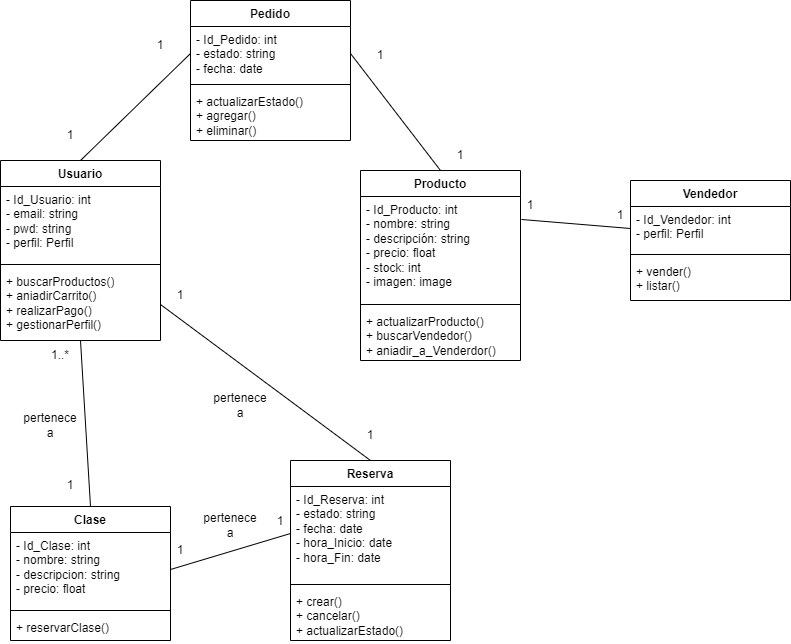

The diagram above was exported from draw.io. Its source (the exported page's mxGraphModel, read from the mxfile embedded in the PNG):
<mxGraphModel dx="2074" dy="1124" grid="1" gridSize="10" guides="1" tooltips="1" connect="1" arrows="1" fold="1" page="1" pageScale="1" pageWidth="827" pageHeight="1169" math="0" shadow="0">
  <root>
    <mxCell id="WIyWlLk6GJQsqaUBKTNV-0" />
    <mxCell id="WIyWlLk6GJQsqaUBKTNV-1" parent="WIyWlLk6GJQsqaUBKTNV-0" />
    <mxCell id="JrSLXbEScCNWvNtW-SJJ-0" value="Usuario" style="swimlane;fontStyle=1;align=center;verticalAlign=top;childLayout=stackLayout;horizontal=1;startSize=26;horizontalStack=0;resizeParent=1;resizeParentMax=0;resizeLast=0;collapsible=1;marginBottom=0;whiteSpace=wrap;html=1;" vertex="1" parent="WIyWlLk6GJQsqaUBKTNV-1">
      <mxGeometry x="20" y="180" width="160" height="180" as="geometry">
        <mxRectangle x="130" y="70" width="90" height="30" as="alternateBounds" />
      </mxGeometry>
    </mxCell>
    <mxCell id="JrSLXbEScCNWvNtW-SJJ-1" value="- Id_Usuario: int&lt;br&gt;- email: string&lt;br&gt;- pwd: string&lt;br&gt;- perfil: Perfil" style="text;strokeColor=none;fillColor=none;align=left;verticalAlign=top;spacingLeft=4;spacingRight=4;overflow=hidden;rotatable=0;points=[[0,0.5],[1,0.5]];portConstraint=eastwest;whiteSpace=wrap;html=1;" vertex="1" parent="JrSLXbEScCNWvNtW-SJJ-0">
      <mxGeometry y="26" width="160" height="74" as="geometry" />
    </mxCell>
    <mxCell id="JrSLXbEScCNWvNtW-SJJ-2" value="" style="line;strokeWidth=1;fillColor=none;align=left;verticalAlign=middle;spacingTop=-1;spacingLeft=3;spacingRight=3;rotatable=0;labelPosition=right;points=[];portConstraint=eastwest;strokeColor=inherit;" vertex="1" parent="JrSLXbEScCNWvNtW-SJJ-0">
      <mxGeometry y="100" width="160" height="8" as="geometry" />
    </mxCell>
    <mxCell id="JrSLXbEScCNWvNtW-SJJ-3" value="+ buscarProductos()&lt;br&gt;+ aniadirCarrito()&lt;br&gt;+ realizarPago()&lt;br&gt;+ gestionarPerfil()" style="text;strokeColor=none;fillColor=none;align=left;verticalAlign=top;spacingLeft=4;spacingRight=4;overflow=hidden;rotatable=0;points=[[0,0.5],[1,0.5]];portConstraint=eastwest;whiteSpace=wrap;html=1;" vertex="1" parent="JrSLXbEScCNWvNtW-SJJ-0">
      <mxGeometry y="108" width="160" height="72" as="geometry" />
    </mxCell>
    <mxCell id="JrSLXbEScCNWvNtW-SJJ-8" value="Pedido" style="swimlane;fontStyle=1;align=center;verticalAlign=top;childLayout=stackLayout;horizontal=1;startSize=26;horizontalStack=0;resizeParent=1;resizeParentMax=0;resizeLast=0;collapsible=1;marginBottom=0;whiteSpace=wrap;html=1;" vertex="1" parent="WIyWlLk6GJQsqaUBKTNV-1">
      <mxGeometry x="210" y="20" width="160" height="140" as="geometry">
        <mxRectangle x="120" y="320" width="80" height="30" as="alternateBounds" />
      </mxGeometry>
    </mxCell>
    <mxCell id="JrSLXbEScCNWvNtW-SJJ-9" value="- Id_Pedido: int&lt;br&gt;- estado: string&lt;br&gt;- fecha: date" style="text;strokeColor=none;fillColor=none;align=left;verticalAlign=top;spacingLeft=4;spacingRight=4;overflow=hidden;rotatable=0;points=[[0,0.5],[1,0.5]];portConstraint=eastwest;whiteSpace=wrap;html=1;" vertex="1" parent="JrSLXbEScCNWvNtW-SJJ-8">
      <mxGeometry y="26" width="160" height="54" as="geometry" />
    </mxCell>
    <mxCell id="JrSLXbEScCNWvNtW-SJJ-10" value="" style="line;strokeWidth=1;fillColor=none;align=left;verticalAlign=middle;spacingTop=-1;spacingLeft=3;spacingRight=3;rotatable=0;labelPosition=right;points=[];portConstraint=eastwest;strokeColor=inherit;" vertex="1" parent="JrSLXbEScCNWvNtW-SJJ-8">
      <mxGeometry y="80" width="160" height="8" as="geometry" />
    </mxCell>
    <mxCell id="JrSLXbEScCNWvNtW-SJJ-11" value="+ actualizarEstado()&lt;br&gt;+ agregar()&lt;br&gt;+ eliminar()" style="text;strokeColor=none;fillColor=none;align=left;verticalAlign=top;spacingLeft=4;spacingRight=4;overflow=hidden;rotatable=0;points=[[0,0.5],[1,0.5]];portConstraint=eastwest;whiteSpace=wrap;html=1;" vertex="1" parent="JrSLXbEScCNWvNtW-SJJ-8">
      <mxGeometry y="88" width="160" height="52" as="geometry" />
    </mxCell>
    <mxCell id="JrSLXbEScCNWvNtW-SJJ-12" value="Clase" style="swimlane;fontStyle=1;align=center;verticalAlign=top;childLayout=stackLayout;horizontal=1;startSize=26;horizontalStack=0;resizeParent=1;resizeParentMax=0;resizeLast=0;collapsible=1;marginBottom=0;whiteSpace=wrap;html=1;" vertex="1" parent="WIyWlLk6GJQsqaUBKTNV-1">
      <mxGeometry x="30" y="526" width="160" height="134" as="geometry">
        <mxRectangle x="30" y="526" width="70" height="30" as="alternateBounds" />
      </mxGeometry>
    </mxCell>
    <mxCell id="JrSLXbEScCNWvNtW-SJJ-13" value="- Id_Clase: int&lt;br&gt;- nombre: string&lt;br&gt;- descripcion: string&lt;br&gt;- precio: float" style="text;strokeColor=none;fillColor=none;align=left;verticalAlign=top;spacingLeft=4;spacingRight=4;overflow=hidden;rotatable=0;points=[[0,0.5],[1,0.5]];portConstraint=eastwest;whiteSpace=wrap;html=1;" vertex="1" parent="JrSLXbEScCNWvNtW-SJJ-12">
      <mxGeometry y="26" width="160" height="74" as="geometry" />
    </mxCell>
    <mxCell id="JrSLXbEScCNWvNtW-SJJ-14" value="" style="line;strokeWidth=1;fillColor=none;align=left;verticalAlign=middle;spacingTop=-1;spacingLeft=3;spacingRight=3;rotatable=0;labelPosition=right;points=[];portConstraint=eastwest;strokeColor=inherit;" vertex="1" parent="JrSLXbEScCNWvNtW-SJJ-12">
      <mxGeometry y="100" width="160" height="8" as="geometry" />
    </mxCell>
    <mxCell id="JrSLXbEScCNWvNtW-SJJ-15" value="+ reservarClase()" style="text;strokeColor=none;fillColor=none;align=left;verticalAlign=top;spacingLeft=4;spacingRight=4;overflow=hidden;rotatable=0;points=[[0,0.5],[1,0.5]];portConstraint=eastwest;whiteSpace=wrap;html=1;" vertex="1" parent="JrSLXbEScCNWvNtW-SJJ-12">
      <mxGeometry y="108" width="160" height="26" as="geometry" />
    </mxCell>
    <mxCell id="JrSLXbEScCNWvNtW-SJJ-16" value="Producto" style="swimlane;fontStyle=1;align=center;verticalAlign=top;childLayout=stackLayout;horizontal=1;startSize=26;horizontalStack=0;resizeParent=1;resizeParentMax=0;resizeLast=0;collapsible=1;marginBottom=0;whiteSpace=wrap;html=1;" vertex="1" parent="WIyWlLk6GJQsqaUBKTNV-1">
      <mxGeometry x="380" y="190" width="160" height="190" as="geometry">
        <mxRectangle x="380" y="70" width="90" height="30" as="alternateBounds" />
      </mxGeometry>
    </mxCell>
    <mxCell id="JrSLXbEScCNWvNtW-SJJ-17" value="- Id_Producto: int&lt;br&gt;- nombre: string&lt;br&gt;- descripción: string&lt;br&gt;- precio: float&lt;br&gt;- stock: int&lt;br&gt;- imagen: image" style="text;strokeColor=none;fillColor=none;align=left;verticalAlign=top;spacingLeft=4;spacingRight=4;overflow=hidden;rotatable=0;points=[[0,0.5],[1,0.5]];portConstraint=eastwest;whiteSpace=wrap;html=1;" vertex="1" parent="JrSLXbEScCNWvNtW-SJJ-16">
      <mxGeometry y="26" width="160" height="104" as="geometry" />
    </mxCell>
    <mxCell id="JrSLXbEScCNWvNtW-SJJ-18" value="" style="line;strokeWidth=1;fillColor=none;align=left;verticalAlign=middle;spacingTop=-1;spacingLeft=3;spacingRight=3;rotatable=0;labelPosition=right;points=[];portConstraint=eastwest;strokeColor=inherit;" vertex="1" parent="JrSLXbEScCNWvNtW-SJJ-16">
      <mxGeometry y="130" width="160" height="8" as="geometry" />
    </mxCell>
    <mxCell id="JrSLXbEScCNWvNtW-SJJ-19" value="+ actualizarProducto()&lt;br&gt;+ buscarVendedor()&lt;br&gt;+ aniadir_a_Venderdor()" style="text;strokeColor=none;fillColor=none;align=left;verticalAlign=top;spacingLeft=4;spacingRight=4;overflow=hidden;rotatable=0;points=[[0,0.5],[1,0.5]];portConstraint=eastwest;whiteSpace=wrap;html=1;" vertex="1" parent="JrSLXbEScCNWvNtW-SJJ-16">
      <mxGeometry y="138" width="160" height="52" as="geometry" />
    </mxCell>
    <mxCell id="JrSLXbEScCNWvNtW-SJJ-20" value="Reserva" style="swimlane;fontStyle=1;align=center;verticalAlign=top;childLayout=stackLayout;horizontal=1;startSize=26;horizontalStack=0;resizeParent=1;resizeParentMax=0;resizeLast=0;collapsible=1;marginBottom=0;whiteSpace=wrap;html=1;" vertex="1" parent="WIyWlLk6GJQsqaUBKTNV-1">
      <mxGeometry x="310" y="480" width="160" height="180" as="geometry">
        <mxRectangle x="220" y="640" width="90" height="30" as="alternateBounds" />
      </mxGeometry>
    </mxCell>
    <mxCell id="JrSLXbEScCNWvNtW-SJJ-21" value="- Id_Reserva: int&lt;br&gt;- estado: string&lt;br&gt;- fecha: date&lt;br&gt;- hora_Inicio: date&lt;br&gt;- hora_Fin: date" style="text;strokeColor=none;fillColor=none;align=left;verticalAlign=top;spacingLeft=4;spacingRight=4;overflow=hidden;rotatable=0;points=[[0,0.5],[1,0.5]];portConstraint=eastwest;whiteSpace=wrap;html=1;" vertex="1" parent="JrSLXbEScCNWvNtW-SJJ-20">
      <mxGeometry y="26" width="160" height="94" as="geometry" />
    </mxCell>
    <mxCell id="JrSLXbEScCNWvNtW-SJJ-22" value="" style="line;strokeWidth=1;fillColor=none;align=left;verticalAlign=middle;spacingTop=-1;spacingLeft=3;spacingRight=3;rotatable=0;labelPosition=right;points=[];portConstraint=eastwest;strokeColor=inherit;" vertex="1" parent="JrSLXbEScCNWvNtW-SJJ-20">
      <mxGeometry y="120" width="160" height="8" as="geometry" />
    </mxCell>
    <mxCell id="JrSLXbEScCNWvNtW-SJJ-23" value="+ crear()&lt;br&gt;+ cancelar()&lt;br&gt;+ actualizarEstado()" style="text;strokeColor=none;fillColor=none;align=left;verticalAlign=top;spacingLeft=4;spacingRight=4;overflow=hidden;rotatable=0;points=[[0,0.5],[1,0.5]];portConstraint=eastwest;whiteSpace=wrap;html=1;" vertex="1" parent="JrSLXbEScCNWvNtW-SJJ-20">
      <mxGeometry y="128" width="160" height="52" as="geometry" />
    </mxCell>
    <mxCell id="JrSLXbEScCNWvNtW-SJJ-24" value="Vendedor" style="swimlane;fontStyle=1;align=center;verticalAlign=top;childLayout=stackLayout;horizontal=1;startSize=26;horizontalStack=0;resizeParent=1;resizeParentMax=0;resizeLast=0;collapsible=1;marginBottom=0;whiteSpace=wrap;html=1;" vertex="1" parent="WIyWlLk6GJQsqaUBKTNV-1">
      <mxGeometry x="650" y="200" width="160" height="120" as="geometry">
        <mxRectangle x="520" y="640" width="100" height="30" as="alternateBounds" />
      </mxGeometry>
    </mxCell>
    <mxCell id="JrSLXbEScCNWvNtW-SJJ-25" value="- Id_Vendedor: int&lt;br&gt;- perfil: Perfil" style="text;strokeColor=none;fillColor=none;align=left;verticalAlign=top;spacingLeft=4;spacingRight=4;overflow=hidden;rotatable=0;points=[[0,0.5],[1,0.5]];portConstraint=eastwest;whiteSpace=wrap;html=1;" vertex="1" parent="JrSLXbEScCNWvNtW-SJJ-24">
      <mxGeometry y="26" width="160" height="44" as="geometry" />
    </mxCell>
    <mxCell id="JrSLXbEScCNWvNtW-SJJ-26" value="" style="line;strokeWidth=1;fillColor=none;align=left;verticalAlign=middle;spacingTop=-1;spacingLeft=3;spacingRight=3;rotatable=0;labelPosition=right;points=[];portConstraint=eastwest;strokeColor=inherit;" vertex="1" parent="JrSLXbEScCNWvNtW-SJJ-24">
      <mxGeometry y="70" width="160" height="8" as="geometry" />
    </mxCell>
    <mxCell id="JrSLXbEScCNWvNtW-SJJ-27" value="+ vender()&lt;br&gt;+ listar()" style="text;strokeColor=none;fillColor=none;align=left;verticalAlign=top;spacingLeft=4;spacingRight=4;overflow=hidden;rotatable=0;points=[[0,0.5],[1,0.5]];portConstraint=eastwest;whiteSpace=wrap;html=1;" vertex="1" parent="JrSLXbEScCNWvNtW-SJJ-24">
      <mxGeometry y="78" width="160" height="42" as="geometry" />
    </mxCell>
    <mxCell id="JrSLXbEScCNWvNtW-SJJ-29" value="" style="endArrow=none;html=1;rounded=0;entryX=0;entryY=0.5;entryDx=0;entryDy=0;exitX=1.006;exitY=0.221;exitDx=0;exitDy=0;exitPerimeter=0;" edge="1" parent="WIyWlLk6GJQsqaUBKTNV-1" source="JrSLXbEScCNWvNtW-SJJ-17" target="JrSLXbEScCNWvNtW-SJJ-25">
      <mxGeometry width="50" height="50" relative="1" as="geometry">
        <mxPoint x="540" y="130" as="sourcePoint" />
        <mxPoint x="590" y="80" as="targetPoint" />
      </mxGeometry>
    </mxCell>
    <mxCell id="JrSLXbEScCNWvNtW-SJJ-30" value="" style="endArrow=none;html=1;rounded=0;entryX=0;entryY=0.5;entryDx=0;entryDy=0;exitX=1;exitY=0.5;exitDx=0;exitDy=0;" edge="1" parent="WIyWlLk6GJQsqaUBKTNV-1" source="JrSLXbEScCNWvNtW-SJJ-13" target="JrSLXbEScCNWvNtW-SJJ-21">
      <mxGeometry width="50" height="50" relative="1" as="geometry">
        <mxPoint x="551" y="129" as="sourcePoint" />
        <mxPoint x="640" y="128" as="targetPoint" />
      </mxGeometry>
    </mxCell>
    <mxCell id="JrSLXbEScCNWvNtW-SJJ-31" value="" style="endArrow=none;html=1;rounded=0;exitX=0.5;exitY=0;exitDx=0;exitDy=0;entryX=1;entryY=0.5;entryDx=0;entryDy=0;" edge="1" parent="WIyWlLk6GJQsqaUBKTNV-1" source="JrSLXbEScCNWvNtW-SJJ-20" target="JrSLXbEScCNWvNtW-SJJ-3">
      <mxGeometry width="50" height="50" relative="1" as="geometry">
        <mxPoint x="80" y="190" as="sourcePoint" />
        <mxPoint x="130" y="140" as="targetPoint" />
      </mxGeometry>
    </mxCell>
    <mxCell id="JrSLXbEScCNWvNtW-SJJ-32" value="" style="endArrow=none;html=1;rounded=0;entryX=0.5;entryY=0;entryDx=0;entryDy=0;exitX=1;exitY=0.5;exitDx=0;exitDy=0;" edge="1" parent="WIyWlLk6GJQsqaUBKTNV-1" source="JrSLXbEScCNWvNtW-SJJ-9" target="JrSLXbEScCNWvNtW-SJJ-16">
      <mxGeometry width="50" height="50" relative="1" as="geometry">
        <mxPoint x="130" y="490" as="sourcePoint" />
        <mxPoint x="180" y="440" as="targetPoint" />
      </mxGeometry>
    </mxCell>
    <mxCell id="JrSLXbEScCNWvNtW-SJJ-33" value="" style="endArrow=none;html=1;rounded=0;entryX=0;entryY=0.5;entryDx=0;entryDy=0;exitX=0.5;exitY=0;exitDx=0;exitDy=0;" edge="1" parent="WIyWlLk6GJQsqaUBKTNV-1" source="JrSLXbEScCNWvNtW-SJJ-0" target="JrSLXbEScCNWvNtW-SJJ-9">
      <mxGeometry width="50" height="50" relative="1" as="geometry">
        <mxPoint x="100" y="160" as="sourcePoint" />
        <mxPoint x="150" y="110" as="targetPoint" />
      </mxGeometry>
    </mxCell>
    <mxCell id="JrSLXbEScCNWvNtW-SJJ-34" value="" style="endArrow=none;html=1;rounded=0;exitX=0.5;exitY=0;exitDx=0;exitDy=0;" edge="1" parent="WIyWlLk6GJQsqaUBKTNV-1" source="JrSLXbEScCNWvNtW-SJJ-12">
      <mxGeometry width="50" height="50" relative="1" as="geometry">
        <mxPoint x="110" y="730" as="sourcePoint" />
        <mxPoint x="100" y="360" as="targetPoint" />
      </mxGeometry>
    </mxCell>
    <mxCell id="JrSLXbEScCNWvNtW-SJJ-35" value="1" style="text;html=1;strokeColor=none;fillColor=none;align=center;verticalAlign=middle;whiteSpace=wrap;rounded=0;" vertex="1" parent="WIyWlLk6GJQsqaUBKTNV-1">
      <mxGeometry x="60" y="490" width="60" height="30" as="geometry" />
    </mxCell>
    <mxCell id="JrSLXbEScCNWvNtW-SJJ-36" value="1..*" style="text;html=1;strokeColor=none;fillColor=none;align=center;verticalAlign=middle;whiteSpace=wrap;rounded=0;" vertex="1" parent="WIyWlLk6GJQsqaUBKTNV-1">
      <mxGeometry x="50" y="360" width="60" height="30" as="geometry" />
    </mxCell>
    <mxCell id="JrSLXbEScCNWvNtW-SJJ-39" value="1" style="text;html=1;strokeColor=none;fillColor=none;align=center;verticalAlign=middle;whiteSpace=wrap;rounded=0;" vertex="1" parent="WIyWlLk6GJQsqaUBKTNV-1">
      <mxGeometry x="60" y="140" width="60" height="30" as="geometry" />
    </mxCell>
    <mxCell id="JrSLXbEScCNWvNtW-SJJ-40" value="1" style="text;html=1;strokeColor=none;fillColor=none;align=center;verticalAlign=middle;whiteSpace=wrap;rounded=0;" vertex="1" parent="WIyWlLk6GJQsqaUBKTNV-1">
      <mxGeometry x="150" y="50" width="60" height="30" as="geometry" />
    </mxCell>
    <mxCell id="JrSLXbEScCNWvNtW-SJJ-41" value="1" style="text;html=1;strokeColor=none;fillColor=none;align=center;verticalAlign=middle;whiteSpace=wrap;rounded=0;" vertex="1" parent="WIyWlLk6GJQsqaUBKTNV-1">
      <mxGeometry x="370" y="60" width="60" height="30" as="geometry" />
    </mxCell>
    <mxCell id="JrSLXbEScCNWvNtW-SJJ-42" value="1" style="text;html=1;strokeColor=none;fillColor=none;align=center;verticalAlign=middle;whiteSpace=wrap;rounded=0;" vertex="1" parent="WIyWlLk6GJQsqaUBKTNV-1">
      <mxGeometry x="450" y="160" width="60" height="30" as="geometry" />
    </mxCell>
    <mxCell id="JrSLXbEScCNWvNtW-SJJ-43" value="1" style="text;html=1;strokeColor=none;fillColor=none;align=center;verticalAlign=middle;whiteSpace=wrap;rounded=0;" vertex="1" parent="WIyWlLk6GJQsqaUBKTNV-1">
      <mxGeometry x="520" y="210" width="60" height="30" as="geometry" />
    </mxCell>
    <mxCell id="JrSLXbEScCNWvNtW-SJJ-44" value="1" style="text;html=1;strokeColor=none;fillColor=none;align=center;verticalAlign=middle;whiteSpace=wrap;rounded=0;" vertex="1" parent="WIyWlLk6GJQsqaUBKTNV-1">
      <mxGeometry x="610" y="220" width="60" height="30" as="geometry" />
    </mxCell>
    <mxCell id="JrSLXbEScCNWvNtW-SJJ-45" value="1" style="text;html=1;strokeColor=none;fillColor=none;align=center;verticalAlign=middle;whiteSpace=wrap;rounded=0;" vertex="1" parent="WIyWlLk6GJQsqaUBKTNV-1">
      <mxGeometry x="360" y="440" width="60" height="30" as="geometry" />
    </mxCell>
    <mxCell id="JrSLXbEScCNWvNtW-SJJ-46" value="1" style="text;html=1;strokeColor=none;fillColor=none;align=center;verticalAlign=middle;whiteSpace=wrap;rounded=0;" vertex="1" parent="WIyWlLk6GJQsqaUBKTNV-1">
      <mxGeometry x="170" y="300" width="60" height="30" as="geometry" />
    </mxCell>
    <mxCell id="JrSLXbEScCNWvNtW-SJJ-47" value="1" style="text;html=1;strokeColor=none;fillColor=none;align=center;verticalAlign=middle;whiteSpace=wrap;rounded=0;" vertex="1" parent="WIyWlLk6GJQsqaUBKTNV-1">
      <mxGeometry x="270" y="526" width="60" height="30" as="geometry" />
    </mxCell>
    <mxCell id="JrSLXbEScCNWvNtW-SJJ-48" value="1" style="text;html=1;strokeColor=none;fillColor=none;align=center;verticalAlign=middle;whiteSpace=wrap;rounded=0;" vertex="1" parent="WIyWlLk6GJQsqaUBKTNV-1">
      <mxGeometry x="170" y="555" width="60" height="30" as="geometry" />
    </mxCell>
    <mxCell id="JrSLXbEScCNWvNtW-SJJ-49" value="pertenece a" style="text;html=1;strokeColor=none;fillColor=none;align=center;verticalAlign=middle;whiteSpace=wrap;rounded=0;" vertex="1" parent="WIyWlLk6GJQsqaUBKTNV-1">
      <mxGeometry x="40" y="430" width="60" height="30" as="geometry" />
    </mxCell>
    <mxCell id="JrSLXbEScCNWvNtW-SJJ-50" value="pertenece a" style="text;html=1;strokeColor=none;fillColor=none;align=center;verticalAlign=middle;whiteSpace=wrap;rounded=0;" vertex="1" parent="WIyWlLk6GJQsqaUBKTNV-1">
      <mxGeometry x="230" y="410" width="60" height="30" as="geometry" />
    </mxCell>
    <mxCell id="JrSLXbEScCNWvNtW-SJJ-51" value="pertenece a" style="text;html=1;strokeColor=none;fillColor=none;align=center;verticalAlign=middle;whiteSpace=wrap;rounded=0;" vertex="1" parent="WIyWlLk6GJQsqaUBKTNV-1">
      <mxGeometry x="220" y="530" width="60" height="30" as="geometry" />
    </mxCell>
  </root>
</mxGraphModel>